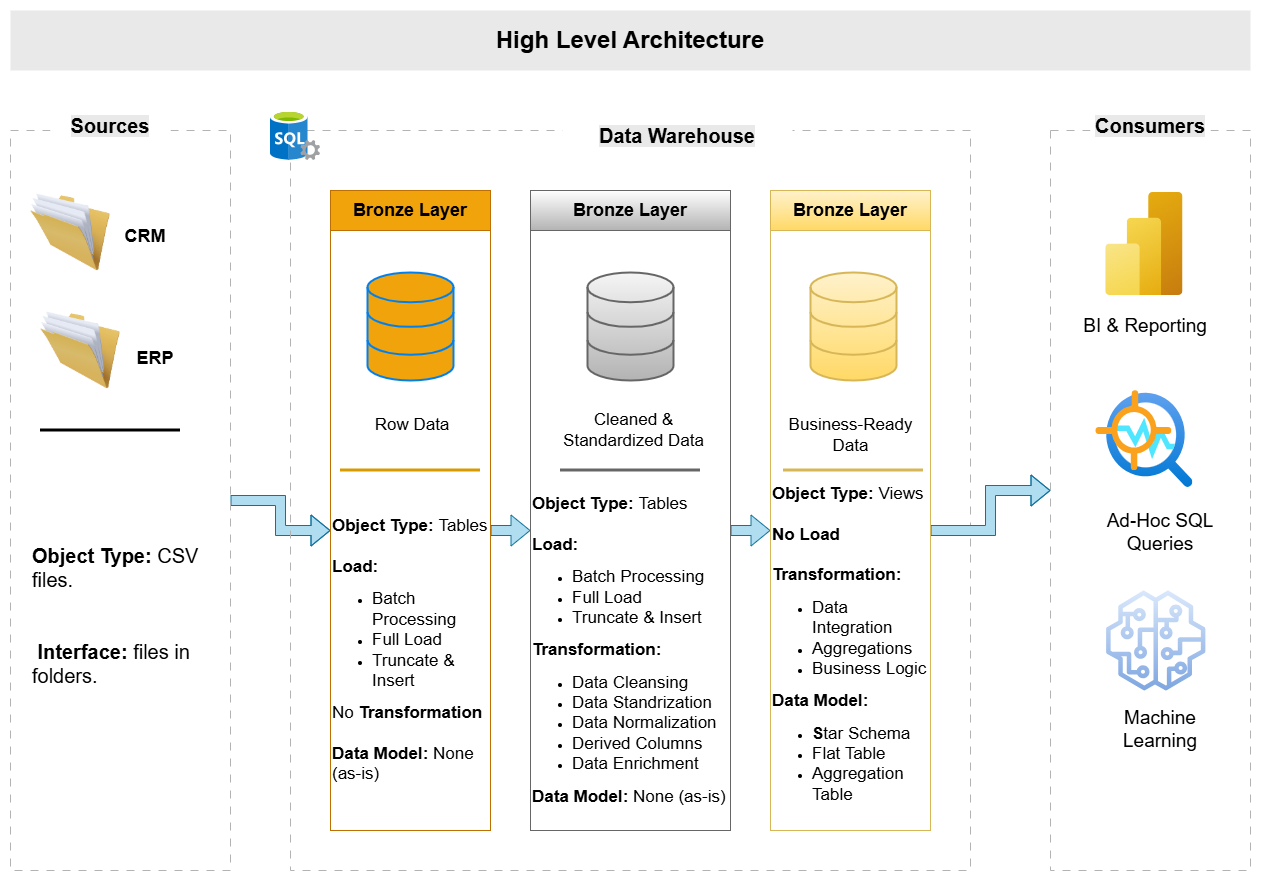

The diagram above was exported from draw.io. Its source (the exported page's mxGraphModel, read from the mxfile embedded in the PNG):
<mxGraphModel dx="2084" dy="1268" grid="1" gridSize="10" guides="0" tooltips="1" connect="1" arrows="1" fold="1" page="1" pageScale="1" pageWidth="1654" pageHeight="1169" math="0" shadow="0">
  <root>
    <mxCell id="0" />
    <mxCell id="1" parent="0" />
    <mxCell id="yxqIWAk4Y77bTDTUWhL9-1" parent="1" style="text;html=1;whiteSpace=wrap;strokeColor=none;fillColor=#E9E9E9;align=center;verticalAlign=middle;rounded=0;labelBackgroundColor=#E9E9E9;labelBorderColor=#E9E9E9;" value="&lt;font style=&quot;font-size: 24px;&quot;&gt;&lt;b&gt;High Level Architecture&lt;/b&gt;&lt;/font&gt;" vertex="1">
      <mxGeometry height="60" width="1240" x="160" y="260" as="geometry" />
    </mxCell>
    <mxCell id="frL_5sJSmZcCDhnl9xb4-34" edge="1" parent="1" source="yxqIWAk4Y77bTDTUWhL9-2" style="edgeStyle=orthogonalEdgeStyle;rounded=0;orthogonalLoop=1;jettySize=auto;html=1;shape=flexArrow;fillColor=#b1ddf0;strokeColor=#10739e;" target="yxqIWAk4Y77bTDTUWhL9-9" value="">
      <mxGeometry relative="1" as="geometry" />
    </mxCell>
    <mxCell id="yxqIWAk4Y77bTDTUWhL9-2" parent="1" style="rounded=0;whiteSpace=wrap;html=1;fillColor=none;dashed=1;dashPattern=8 8;strokeColor=#B3B3B3;" value="" vertex="1">
      <mxGeometry height="740" width="220" x="160" y="380" as="geometry" />
    </mxCell>
    <mxCell id="yxqIWAk4Y77bTDTUWhL9-3" parent="1" style="rounded=0;whiteSpace=wrap;html=1;strokeColor=none;" value="&lt;font style=&quot;font-size: 20px;&quot;&gt;&lt;b style=&quot;background-color: rgb(233, 233, 233);&quot;&gt;Sources&lt;/b&gt;&lt;/font&gt;" vertex="1">
      <mxGeometry height="50" width="120" x="200" y="350" as="geometry" />
    </mxCell>
    <mxCell id="yxqIWAk4Y77bTDTUWhL9-4" parent="1" style="rounded=0;whiteSpace=wrap;html=1;fillColor=none;dashed=1;dashPattern=8 8;strokeColor=#B3B3B3;" value="" vertex="1">
      <mxGeometry height="740" width="680" x="440" y="380" as="geometry" />
    </mxCell>
    <mxCell id="yxqIWAk4Y77bTDTUWhL9-5" parent="1" style="rounded=0;whiteSpace=wrap;html=1;strokeColor=none;" value="&lt;font style=&quot;font-size: 20px;&quot;&gt;&lt;b style=&quot;background-color: rgb(233, 233, 233);&quot;&gt;Data Warehouse&lt;/b&gt;&lt;/font&gt;" vertex="1">
      <mxGeometry height="50" width="230" x="712" y="360" as="geometry" />
    </mxCell>
    <mxCell id="yxqIWAk4Y77bTDTUWhL9-6" parent="1" style="rounded=0;whiteSpace=wrap;html=1;fillColor=none;dashed=1;dashPattern=8 8;strokeColor=#B3B3B3;" value="" vertex="1">
      <mxGeometry height="740" width="200" x="1200" y="380" as="geometry" />
    </mxCell>
    <mxCell id="yxqIWAk4Y77bTDTUWhL9-7" parent="1" style="rounded=0;whiteSpace=wrap;html=1;strokeColor=none;" value="&lt;font style=&quot;font-size: 20px;&quot;&gt;&lt;b style=&quot;background-color: rgb(233, 233, 233);&quot;&gt;Consumers&lt;/b&gt;&lt;/font&gt;" vertex="1">
      <mxGeometry height="50" width="120" x="1240" y="350" as="geometry" />
    </mxCell>
    <mxCell id="yxqIWAk4Y77bTDTUWhL9-8" parent="1" style="rounded=0;whiteSpace=wrap;html=1;fillColor=#f0a30a;fontColor=#000000;strokeColor=#BD7000;" value="&lt;font style=&quot;font-size: 18px;&quot;&gt;&lt;b&gt;Bronze Layer&lt;/b&gt;&lt;/font&gt;" vertex="1">
      <mxGeometry height="40" width="160" x="480" y="440" as="geometry" />
    </mxCell>
    <mxCell id="frL_5sJSmZcCDhnl9xb4-27" edge="1" parent="1" source="yxqIWAk4Y77bTDTUWhL9-9" style="edgeStyle=orthogonalEdgeStyle;rounded=0;orthogonalLoop=1;jettySize=auto;html=1;shape=flexArrow;fillColor=#b1ddf0;strokeColor=#10739e;" target="frL_5sJSmZcCDhnl9xb4-5" value="">
      <mxGeometry relative="1" as="geometry" />
    </mxCell>
    <mxCell id="yxqIWAk4Y77bTDTUWhL9-9" parent="1" style="rounded=0;whiteSpace=wrap;html=1;fillColor=none;strokeColor=#BD7000;" value="" vertex="1">
      <mxGeometry height="600" width="160" x="480" y="480" as="geometry" />
    </mxCell>
    <mxCell id="frL_5sJSmZcCDhnl9xb4-4" parent="1" style="rounded=0;whiteSpace=wrap;html=1;fillColor=default;strokeColor=#666666;gradientColor=#b3b3b3;" value="&lt;font style=&quot;font-size: 18px;&quot;&gt;&lt;b&gt;Bronze Layer&lt;/b&gt;&lt;/font&gt;" vertex="1">
      <mxGeometry height="40" width="200" x="680" y="440" as="geometry" />
    </mxCell>
    <mxCell id="frL_5sJSmZcCDhnl9xb4-28" edge="1" parent="1" source="frL_5sJSmZcCDhnl9xb4-5" style="edgeStyle=orthogonalEdgeStyle;rounded=0;orthogonalLoop=1;jettySize=auto;html=1;shape=flexArrow;fillColor=#b1ddf0;strokeColor=#10739e;" target="frL_5sJSmZcCDhnl9xb4-8" value="">
      <mxGeometry relative="1" as="geometry" />
    </mxCell>
    <mxCell id="frL_5sJSmZcCDhnl9xb4-5" parent="1" style="rounded=0;whiteSpace=wrap;html=1;fillColor=none;strokeColor=#666666;gradientColor=#b3b3b3;" value="" vertex="1">
      <mxGeometry height="600" width="200" x="680" y="480" as="geometry" />
    </mxCell>
    <mxCell id="frL_5sJSmZcCDhnl9xb4-7" parent="1" style="rounded=0;whiteSpace=wrap;html=1;fillColor=#fff2cc;strokeColor=#d6b656;gradientColor=#ffd966;" value="&lt;font style=&quot;font-size: 18px;&quot;&gt;&lt;b&gt;Bronze Layer&lt;/b&gt;&lt;/font&gt;" vertex="1">
      <mxGeometry height="40" width="160" x="920" y="440" as="geometry" />
    </mxCell>
    <mxCell id="frL_5sJSmZcCDhnl9xb4-31" edge="1" parent="1" source="frL_5sJSmZcCDhnl9xb4-8" style="edgeStyle=orthogonalEdgeStyle;rounded=0;orthogonalLoop=1;jettySize=auto;html=1;shape=flexArrow;fillColor=#b1ddf0;strokeColor=#10739e;" value="">
      <mxGeometry relative="1" as="geometry">
        <mxPoint x="1200" y="740" as="targetPoint" />
      </mxGeometry>
    </mxCell>
    <mxCell id="frL_5sJSmZcCDhnl9xb4-8" parent="1" style="rounded=0;whiteSpace=wrap;html=1;fillColor=none;strokeColor=#d6b656;gradientColor=#ffd966;" value="" vertex="1">
      <mxGeometry height="600" width="160" x="920" y="480" as="geometry" />
    </mxCell>
    <mxCell id="frL_5sJSmZcCDhnl9xb4-10" parent="1" style="image;html=1;image=img/lib/clip_art/general/Full_Folder_128x128.png" value="" vertex="1">
      <mxGeometry height="80" width="80" x="180" y="442" as="geometry" />
    </mxCell>
    <mxCell id="frL_5sJSmZcCDhnl9xb4-11" parent="1" style="image;html=1;image=img/lib/clip_art/general/Full_Folder_128x128.png" value="" vertex="1">
      <mxGeometry height="80" width="80" x="190" y="560" as="geometry" />
    </mxCell>
    <mxCell id="frL_5sJSmZcCDhnl9xb4-14" parent="1" style="text;html=1;whiteSpace=wrap;strokeColor=none;fillColor=none;align=center;verticalAlign=middle;rounded=0;" value="&lt;font style=&quot;font-size: 18px;&quot;&gt;&lt;b&gt;ERP&lt;/b&gt;&lt;/font&gt;" vertex="1">
      <mxGeometry height="45" width="70" x="270" y="585" as="geometry" />
    </mxCell>
    <mxCell id="frL_5sJSmZcCDhnl9xb4-13" parent="1" style="text;html=1;whiteSpace=wrap;strokeColor=none;fillColor=none;align=center;verticalAlign=middle;rounded=0;" value="&lt;font style=&quot;font-size: 18px;&quot;&gt;&lt;b&gt;CRM&lt;/b&gt;&lt;/font&gt;" vertex="1">
      <mxGeometry height="52" width="70" x="260" y="460" as="geometry" />
    </mxCell>
    <mxCell id="frL_5sJSmZcCDhnl9xb4-21" edge="1" parent="1" style="endArrow=none;html=1;rounded=0;strokeWidth=3;" value="">
      <mxGeometry height="50" relative="1" width="50" as="geometry">
        <mxPoint x="190" y="680" as="sourcePoint" />
        <mxPoint x="330" y="680" as="targetPoint" />
      </mxGeometry>
    </mxCell>
    <mxCell id="frL_5sJSmZcCDhnl9xb4-23" parent="1" style="text;html=1;whiteSpace=wrap;strokeColor=none;fillColor=none;align=left;verticalAlign=middle;rounded=0;" value="&lt;font style=&quot;font-size: 20px;&quot;&gt;&lt;b&gt;Object Type: &lt;/b&gt;CSV files.&lt;/font&gt;&lt;div&gt;&lt;span style=&quot;font-size: 20px;&quot;&gt;&lt;br&gt;&lt;/span&gt;&lt;/div&gt;&lt;div&gt;&lt;span style=&quot;font-size: 20px;&quot;&gt;&lt;br&gt;&lt;/span&gt;&lt;div&gt;&lt;font style=&quot;font-size: 20px;&quot;&gt;&lt;b&gt;&amp;nbsp;Interface: &lt;/b&gt;files in folders.&lt;/font&gt;&lt;/div&gt;&lt;/div&gt;" vertex="1">
      <mxGeometry height="270" width="180" x="180" y="730" as="geometry" />
    </mxCell>
    <mxCell id="frL_5sJSmZcCDhnl9xb4-36" parent="1" style="html=1;verticalLabelPosition=bottom;align=center;labelBackgroundColor=#ffffff;verticalAlign=top;strokeWidth=2;strokeColor=#0080F0;shadow=0;dashed=0;shape=mxgraph.ios7.icons.data;fillColor=#F0A30A;" value="" vertex="1">
      <mxGeometry height="108" width="86" x="517" y="522" as="geometry" />
    </mxCell>
    <mxCell id="frL_5sJSmZcCDhnl9xb4-37" parent="1" style="html=1;verticalLabelPosition=bottom;align=center;labelBackgroundColor=#ffffff;verticalAlign=top;strokeWidth=2;strokeColor=#666666;shadow=0;dashed=0;shape=mxgraph.ios7.icons.data;fillColor=#f5f5f5;gradientColor=#b3b3b3;" value="" vertex="1">
      <mxGeometry height="108" width="86" x="737" y="522" as="geometry" />
    </mxCell>
    <mxCell id="frL_5sJSmZcCDhnl9xb4-38" parent="1" style="html=1;verticalLabelPosition=bottom;align=center;labelBackgroundColor=#ffffff;verticalAlign=top;strokeWidth=2;strokeColor=#d6b656;shadow=0;dashed=0;shape=mxgraph.ios7.icons.data;fillColor=#fff2cc;gradientColor=#ffd966;" value="" vertex="1">
      <mxGeometry height="108" width="86" x="960" y="522" as="geometry" />
    </mxCell>
    <mxCell id="frL_5sJSmZcCDhnl9xb4-39" parent="1" style="image;sketch=0;aspect=fixed;html=1;points=[];align=center;fontSize=12;image=img/lib/mscae/SQL_Servers.svg;" value="" vertex="1">
      <mxGeometry height="50" width="50" x="420" y="360" as="geometry" />
    </mxCell>
    <mxCell id="frL_5sJSmZcCDhnl9xb4-40" parent="1" style="image;aspect=fixed;html=1;points=[];align=center;fontSize=12;image=img/lib/azure2/analytics/Power_BI_Embedded.svg;" value="" vertex="1">
      <mxGeometry height="103" width="77.25" x="1255.25" y="442" as="geometry" />
    </mxCell>
    <mxCell id="frL_5sJSmZcCDhnl9xb4-41" parent="1" style="image;aspect=fixed;html=1;points=[];align=center;fontSize=12;image=img/lib/azure2/ai_machine_learning/Anomaly_Detector.svg;" value="" vertex="1">
      <mxGeometry height="97" width="97" x="1245.38" y="640" as="geometry" />
    </mxCell>
    <mxCell id="frL_5sJSmZcCDhnl9xb4-42" parent="1" style="sketch=0;outlineConnect=0;fillColor=#dae8fc;strokeColor=#6c8ebf;dashed=0;verticalLabelPosition=bottom;verticalAlign=top;align=center;html=1;fontSize=12;fontStyle=0;aspect=fixed;pointerEvents=1;shape=mxgraph.aws4.sagemaker_model;gradientColor=#7ea6e0;" value="" vertex="1">
      <mxGeometry height="100" width="100" x="1255.25" y="840" as="geometry" />
    </mxCell>
    <mxCell id="frL_5sJSmZcCDhnl9xb4-43" parent="1" style="text;html=1;whiteSpace=wrap;strokeColor=none;fillColor=none;align=center;verticalAlign=middle;rounded=0;" value="&lt;font style=&quot;font-size: 19px;&quot;&gt;BI &amp;amp; Reporting&lt;/font&gt;" vertex="1">
      <mxGeometry height="30" width="130" x="1230" y="561" as="geometry" />
    </mxCell>
    <mxCell id="frL_5sJSmZcCDhnl9xb4-45" parent="1" style="text;html=1;whiteSpace=wrap;strokeColor=none;fillColor=none;align=center;verticalAlign=middle;rounded=0;" value="&lt;font style=&quot;font-size: 19px;&quot;&gt;Ad-Hoc SQL Queries&lt;/font&gt;" vertex="1">
      <mxGeometry height="43" width="130" x="1245.38" y="760" as="geometry" />
    </mxCell>
    <mxCell id="frL_5sJSmZcCDhnl9xb4-46" parent="1" style="text;html=1;whiteSpace=wrap;strokeColor=none;fillColor=none;align=center;verticalAlign=middle;rounded=0;" value="&lt;font style=&quot;font-size: 19px;&quot;&gt;Machine Learning&lt;/font&gt;" vertex="1">
      <mxGeometry height="43" width="130" x="1245.38" y="957" as="geometry" />
    </mxCell>
    <mxCell id="frL_5sJSmZcCDhnl9xb4-47" edge="1" parent="1" style="endArrow=none;html=1;rounded=0;strokeWidth=3;fillColor=#ffcd28;gradientColor=#ffa500;strokeColor=#d79b00;" value="">
      <mxGeometry height="50" relative="1" width="50" as="geometry">
        <mxPoint x="490" y="720" as="sourcePoint" />
        <mxPoint x="630" y="720" as="targetPoint" />
      </mxGeometry>
    </mxCell>
    <mxCell id="frL_5sJSmZcCDhnl9xb4-48" edge="1" parent="1" style="endArrow=none;html=1;rounded=0;strokeWidth=3;fillColor=#f5f5f5;gradientColor=#b3b3b3;strokeColor=#666666;" value="">
      <mxGeometry height="50" relative="1" width="50" as="geometry">
        <mxPoint x="710" y="720" as="sourcePoint" />
        <mxPoint x="850" y="720" as="targetPoint" />
      </mxGeometry>
    </mxCell>
    <mxCell id="frL_5sJSmZcCDhnl9xb4-49" edge="1" parent="1" style="endArrow=none;html=1;rounded=0;strokeWidth=3;fillColor=#fff2cc;gradientColor=#ffd966;strokeColor=#d6b656;" value="">
      <mxGeometry height="50" relative="1" width="50" as="geometry">
        <mxPoint x="933" y="720" as="sourcePoint" />
        <mxPoint x="1073" y="720" as="targetPoint" />
      </mxGeometry>
    </mxCell>
    <mxCell id="frL_5sJSmZcCDhnl9xb4-62" parent="1" style="text;html=1;whiteSpace=wrap;strokeColor=none;fillColor=none;align=center;verticalAlign=middle;rounded=0;" value="&lt;font style=&quot;font-size: 17px;&quot;&gt;Row Da&lt;span style=&quot;color: rgba(0, 0, 0, 0); font-family: monospace; font-size: 0px; text-align: start; text-wrap-mode: nowrap;&quot;&gt;%3CmxGraphModel%3E%3Croot%3E%3CmxCell%20id%3D%220%22%2F%3E%3CmxCell%20id%3D%221%22%20parent%3D%220%22%2F%3E%3CmxCell%20id%3D%222%22%20parent%3D%221%22%20style%3D%22html%3D1%3BverticalLabelPosition%3Dbottom%3Balign%3Dcenter%3BlabelBackgroundColor%3D%23ffffff%3BverticalAlign%3Dtop%3BstrokeWidth%3D2%3BstrokeColor%3D%23666666%3Bshadow%3D0%3Bdashed%3D0%3Bshape%3Dmxgraph.ios7.icons.data%3BfillColor%3D%23f5f5f5%3BgradientColor%3D%23b3b3b3%3B%22%20value%3D%22%22%20vertex%3D%221%22%3E%3CmxGeometry%20height%3D%22100%22%20width%3D%2278%22%20x%3D%22712%22%20y%3D%22561%22%20as%3D%22geometry%22%2F%3E%3C%2FmxCell%3E%3CmxCell%20id%3D%223%22%20parent%3D%221%22%20style%3D%22outlineConnect%3D0%3BfontColor%3D%23232F3E%3BgradientColor%3Dnone%3BfillColor%3D%23232F3D%3BstrokeColor%3Dnone%3Bdashed%3D0%3BverticalLabelPosition%3Dbottom%3BverticalAlign%3Dtop%3Balign%3Dcenter%3Bhtml%3D1%3BfontSize%3D12%3BfontStyle%3D0%3Baspect%3Dfixed%3BpointerEvents%3D1%3Bshape%3Dmxgraph.aws4.programming_language%3Bshadow%3D0%3B%22%20value%3D%22%26lt%3Bfont%20style%3D%26quot%3Bfont-size%3A%2013px%3B%26quot%3B%26gt%3B%26lt%3Bb%26gt%3BStored%20Procedure%26lt%3B%2Fb%26gt%3B%26lt%3B%2Ffont%26gt%3B%22%20vertex%3D%221%22%3E%3CmxGeometry%20height%3D%2239.24%22%20width%3D%2260%22%20x%3D%22797%22%20y%3D%22505.76%22%20as%3D%22geometry%22%2F%3E%3C%2FmxCell%3E%3C%2Froot%3E%3C%2FmxGraphModel%3E&lt;/span&gt;ta&lt;/font&gt;" vertex="1">
      <mxGeometry height="30" width="90" x="517" y="660" as="geometry" />
    </mxCell>
    <mxCell id="frL_5sJSmZcCDhnl9xb4-63" parent="1" style="text;html=1;whiteSpace=wrap;strokeColor=none;fillColor=none;align=center;verticalAlign=middle;rounded=0;" value="&lt;span style=&quot;font-size: 17px;&quot;&gt;Cleaned &amp;amp; Standardized Data&lt;/span&gt;" vertex="1">
      <mxGeometry height="40" width="143" x="712" y="660" as="geometry" />
    </mxCell>
    <mxCell id="frL_5sJSmZcCDhnl9xb4-64" parent="1" style="text;html=1;whiteSpace=wrap;strokeColor=none;fillColor=none;align=center;verticalAlign=middle;rounded=0;" value="&lt;span style=&quot;font-size: 17px;&quot;&gt;Business-Ready Data&lt;/span&gt;" vertex="1">
      <mxGeometry height="50" width="143" x="928.5" y="660" as="geometry" />
    </mxCell>
    <mxCell id="jSq14wIXkrF_gfjnKGud-1" parent="1" style="text;html=1;whiteSpace=wrap;strokeColor=none;fillColor=none;align=left;verticalAlign=middle;rounded=0;" value="&lt;font style=&quot;font-size: 17px;&quot;&gt;&lt;b style=&quot;&quot;&gt;Object Type: &lt;/b&gt;Tables&lt;/font&gt;&lt;div&gt;&lt;font style=&quot;font-size: 17px;&quot;&gt;&lt;b style=&quot;&quot;&gt;&lt;br&gt;&lt;/b&gt;&lt;/font&gt;&lt;/div&gt;&lt;div&gt;&lt;font style=&quot;font-size: 17px;&quot;&gt;&lt;b style=&quot;&quot;&gt;Load:&lt;/b&gt;&lt;/font&gt;&lt;/div&gt;&lt;div&gt;&lt;ul&gt;&lt;li&gt;&lt;span style=&quot;font-size: 17px;&quot;&gt;Batch Processing&lt;/span&gt;&lt;/li&gt;&lt;li&gt;&lt;span style=&quot;font-size: 17px;&quot;&gt;Full Load&lt;/span&gt;&lt;/li&gt;&lt;li&gt;&lt;span style=&quot;font-size: 17px;&quot;&gt;Truncate &amp;amp; Insert&lt;/span&gt;&lt;/li&gt;&lt;/ul&gt;&lt;span style=&quot;font-size: 17px;&quot;&gt;No&lt;b&gt; Transformation&lt;/b&gt;&lt;/span&gt;&lt;/div&gt;&lt;div&gt;&lt;span style=&quot;font-size: 17px;&quot;&gt;&lt;b&gt;&lt;br&gt;&lt;/b&gt;&lt;/span&gt;&lt;/div&gt;&lt;div&gt;&lt;span style=&quot;font-size: 17px;&quot;&gt;&lt;b&gt;Data Model: &lt;/b&gt;None (as-is)&lt;/span&gt;&lt;/div&gt;" vertex="1">
      <mxGeometry height="360" width="160" x="480" y="720" as="geometry" />
    </mxCell>
    <mxCell id="jSq14wIXkrF_gfjnKGud-5" parent="1" style="text;html=1;whiteSpace=wrap;strokeColor=none;fillColor=none;align=left;verticalAlign=middle;rounded=0;" value="&lt;font style=&quot;font-size: 17px;&quot;&gt;&lt;b style=&quot;&quot;&gt;Object Type: &lt;/b&gt;Tables&lt;/font&gt;&lt;div&gt;&lt;font style=&quot;font-size: 17px;&quot;&gt;&lt;b style=&quot;&quot;&gt;&lt;br&gt;&lt;/b&gt;&lt;/font&gt;&lt;/div&gt;&lt;div&gt;&lt;font style=&quot;font-size: 17px;&quot;&gt;&lt;b style=&quot;&quot;&gt;Load:&lt;/b&gt;&lt;/font&gt;&lt;/div&gt;&lt;div&gt;&lt;ul&gt;&lt;li&gt;&lt;span style=&quot;font-size: 17px;&quot;&gt;Batch Processing&lt;/span&gt;&lt;/li&gt;&lt;li&gt;&lt;span style=&quot;font-size: 17px;&quot;&gt;Full Load&lt;/span&gt;&lt;/li&gt;&lt;li&gt;&lt;span style=&quot;font-size: 17px;&quot;&gt;Truncate &amp;amp; Insert&lt;/span&gt;&lt;/li&gt;&lt;/ul&gt;&lt;span style=&quot;font-size: 17px;&quot;&gt;&lt;b&gt;Transformation:&lt;/b&gt;&lt;/span&gt;&lt;/div&gt;&lt;div&gt;&lt;ul&gt;&lt;li&gt;&lt;span style=&quot;font-size: 17px;&quot;&gt;Data Cleansing&lt;/span&gt;&lt;/li&gt;&lt;li&gt;&lt;span style=&quot;font-size: 17px;&quot;&gt;Data Standrization&lt;/span&gt;&lt;/li&gt;&lt;li&gt;&lt;span style=&quot;font-size: 17px;&quot;&gt;Data Normalization&lt;/span&gt;&lt;/li&gt;&lt;li&gt;&lt;span style=&quot;font-size: 17px;&quot;&gt;Derived Columns&lt;/span&gt;&lt;/li&gt;&lt;li&gt;&lt;span style=&quot;font-size: 17px;&quot;&gt;Data Enrichment&lt;/span&gt;&lt;/li&gt;&lt;/ul&gt;&lt;/div&gt;&lt;div&gt;&lt;span style=&quot;font-size: 17px;&quot;&gt;&lt;b&gt;Data Model: &lt;/b&gt;None (as-is)&lt;/span&gt;&lt;/div&gt;" vertex="1">
      <mxGeometry height="360" width="200" x="680" y="720" as="geometry" />
    </mxCell>
    <mxCell id="jSq14wIXkrF_gfjnKGud-6" parent="1" style="text;html=1;whiteSpace=wrap;strokeColor=none;fillColor=none;align=left;verticalAlign=middle;rounded=0;" value="&lt;font style=&quot;font-size: 17px;&quot;&gt;&lt;b style=&quot;&quot;&gt;Object Type: &lt;/b&gt;Views&lt;/font&gt;&lt;div&gt;&lt;font style=&quot;font-size: 17px;&quot;&gt;&lt;b style=&quot;&quot;&gt;&lt;br&gt;&lt;/b&gt;&lt;/font&gt;&lt;/div&gt;&lt;div&gt;&lt;font style=&quot;font-size: 17px;&quot;&gt;&lt;b style=&quot;&quot;&gt;No Load&lt;/b&gt;&lt;/font&gt;&lt;/div&gt;&lt;div&gt;&lt;font style=&quot;font-size: 17px;&quot;&gt;&lt;b style=&quot;&quot;&gt;&lt;br&gt;&lt;/b&gt;&lt;/font&gt;&lt;/div&gt;&lt;div&gt;&lt;span style=&quot;font-size: 17px;&quot;&gt;&lt;b&gt;Transformation:&lt;/b&gt;&lt;/span&gt;&lt;/div&gt;&lt;div&gt;&lt;ul&gt;&lt;li&gt;&lt;span style=&quot;font-size: 17px;&quot;&gt;Data Integration&lt;/span&gt;&lt;/li&gt;&lt;li&gt;&lt;span style=&quot;font-size: 17px;&quot;&gt;Aggregations&lt;/span&gt;&lt;/li&gt;&lt;li&gt;&lt;span style=&quot;font-size: 17px;&quot;&gt;Business Logic&lt;/span&gt;&lt;/li&gt;&lt;/ul&gt;&lt;/div&gt;&lt;div&gt;&lt;span style=&quot;font-size: 17px;&quot;&gt;&lt;b&gt;Data Model:&amp;nbsp;&lt;/b&gt;&lt;/span&gt;&lt;/div&gt;&lt;div&gt;&lt;ul&gt;&lt;li&gt;&lt;span style=&quot;font-size: 17px;&quot;&gt;&lt;b&gt;S&lt;/b&gt;tar Schema&lt;/span&gt;&lt;/li&gt;&lt;li&gt;&lt;span style=&quot;font-size: 17px;&quot;&gt;Flat Table&lt;/span&gt;&lt;/li&gt;&lt;li&gt;&lt;span style=&quot;font-size: 17px;&quot;&gt;Aggregation Table&lt;/span&gt;&lt;/li&gt;&lt;/ul&gt;&lt;/div&gt;" vertex="1">
      <mxGeometry height="360" width="160" x="920" y="720" as="geometry" />
    </mxCell>
  </root>
</mxGraphModel>